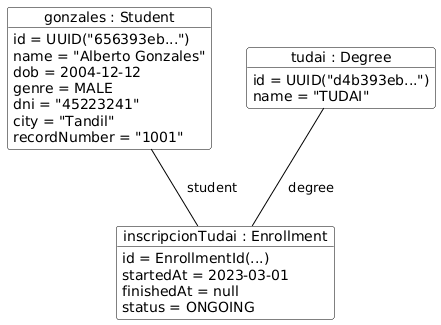

The diagram above was rendered by PlantUML. Its source (embedded in the PNG):
@startuml
skinparam object {
    BackgroundColor White
    BorderColor Black
    ArrowColor Black
}

object "gonzales : Student" as student {
  id = UUID("656393eb...")
  name = "Alberto Gonzales"
  dob = 2004-12-12
  genre = MALE
  dni = "45223241"
  city = "Tandil"
  recordNumber = "1001"
}

object "inscripcionTudai : Enrollment" as enrollment {
  id = EnrollmentId(...)
  startedAt = 2023-03-01
  finishedAt = null
  status = ONGOING
}

object "tudai : Degree" as degree {
  id = UUID("d4b393eb...")
  name = "TUDAI"
}

student -- enrollment : "  student  "
degree -- enrollment : "  degree  "
@enduml